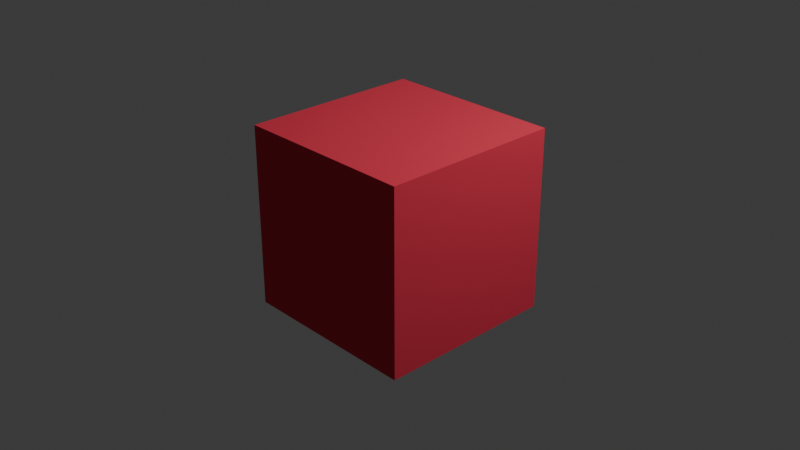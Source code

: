 # Source: cube.blend  (saved by Blender 4.0.36; exported with 4.5.12 LTS)
import bpy
from mathutils import Matrix  # noqa: F401  (used for matrix-valued properties, if any)

bpy.ops.wm.read_factory_settings(use_empty=True)
scene = bpy.context.scene
scene.name = 'Scene'

# ---- collections
col_collection = bpy.data.collections.new('Collection'); scene.collection.children.link(col_collection)

# ---- materials (node trees are filled in below, after node groups)
mat_material = bpy.data.materials.new('Material')
mat_material.alpha_threshold = 0.0
mat_material.roughness = 0.5
mat_material.line_color = (0.0, 0.0, 0.0, 1.0)

# ---- material node trees
mat_material.use_nodes = True; mat_material.node_tree.nodes.clear()
_N = mat_material.node_tree.nodes; _L = mat_material.node_tree.links
n0 = _N.new('ShaderNodeOutputMaterial'); n0.name = 'Material Output'; n0.location = (300, 300)
n1 = _N.new('ShaderNodeBsdfDiffuse'); n1.name = 'Diffuse BSDF'; n1.location = (10, 300)
n1.inputs[0].default_value = (0.8001, 0.06045, 0.1014, 1.0)
n1.inputs[1].default_value = 0.5
_L.new(n1.outputs[0], n0.inputs[0])
n0.is_active_output = True

# ---- world
world_world = bpy.data.worlds.new('World'); scene.world = world_world
world_world.use_nodes = True; world_world.node_tree.nodes.clear()
_N = world_world.node_tree.nodes; _L = world_world.node_tree.links
n0 = _N.new('ShaderNodeOutputWorld'); n0.name = 'World Output'; n0.location = (300, 300)
n1 = _N.new('ShaderNodeBackground'); n1.name = 'Background'; n1.location = (10, 300)
n1.inputs[0].default_value = (0.05088, 0.05088, 0.05088, 1.0)
_L.new(n1.outputs[0], n0.inputs[0])
n0.is_active_output = True
world_world.color = (0.05088, 0.05088, 0.05088)
world_world.use_sun_shadow = False
world_world.sun_shadow_jitter_overblur = 0.0

# ---- cameras
cam_camera = bpy.data.cameras.new('Camera')
cam_camera.clip_end = 100.0
cam_camera.ortho_scale = 7.314

# ---- lights
light_light = bpy.data.lights.new('Light', 'POINT')
light_light.transmission_factor = 0.0
light_light.use_soft_falloff = False
light_light.energy = 1000.0
light_light.shadow_soft_size = 0.1
light_light.shadow_maximum_resolution = 0.006
light_light.use_absolute_resolution = True

# ---- meshes
me_cube = bpy.data.meshes.new('Cube')
me_cube.from_pydata([(1.0, 1.0, 1.0), (1.0, 1.0, -1.0), (1.0, -1.0, 1.0), (1.0, -1.0, -1.0), (-1.0, 1.0, 1.0), (-1.0, 1.0, -1.0), (-1.0, -1.0, 1.0), (-1.0, -1.0, -1.0)], [], [(0, 4, 6, 2), (3, 2, 6, 7), (7, 6, 4, 5), (5, 1, 3, 7), (1, 0, 2, 3), (5, 4, 0, 1)])
_uv = me_cube.uv_layers.new(name='UVMap')
_uv.uv.foreach_set('vector', [0.625, 0.5, 0.875, 0.5, 0.875, 0.75, 0.625, 0.75, 0.375, 0.75, 0.625, 0.75, 0.625, 1.0, 0.375, 1.0, 0.375, 0.0, 0.625, 0.0, 0.625, 0.25, 0.375, 0.25, 0.125, 0.5, 0.375, 0.5, 0.375, 0.75, 0.125, 0.75, 0.375, 0.5, 0.625, 0.5, 0.625, 0.75, 0.375, 0.75, 0.375, 0.25, 0.625, 0.25, 0.625, 0.5, 0.375, 0.5])
_ca = me_cube.color_attributes.new('Color', 'FLOAT_COLOR', 'POINT')
_ca.data.foreach_set('color', [0.8001, 0.06045, 0.1014, 1.0, 0.8001, 0.06045, 0.1014, 1.0, 0.8001, 0.06045, 0.1014, 1.0, 0.8001, 0.06045, 0.1014, 1.0, 0.8001, 0.06045, 0.1014, 1.0, 0.8001, 0.06045, 0.1014, 1.0, 0.8001, 0.06045, 0.1014, 1.0, 0.8001, 0.06045, 0.1014, 1.0])
me_cube.materials.append(mat_material)
me_cube.use_mirror_vertex_groups = False
me_cube.update()

# ---- objects
ob_cube = bpy.data.objects.new('Cube', me_cube)
ob_light = bpy.data.objects.new('Light', light_light)
ob_camera = bpy.data.objects.new('Camera', cam_camera)

# ---- transforms, parenting, visibility, modifiers, constraints
ob_cube.location = (0.0, 0.0, 0.0)
ob_cube.lock_rotations_4d = False
ob_cube.empty_display_type = 'ARROWS'
ob_cube.lineart.crease_threshold = 0.0
ob_light.location = (4.076, 1.005, 5.904)
ob_light.rotation_euler = (0.6503, 0.05522, 1.866)
ob_light.lock_rotations_4d = False
ob_light.empty_display_type = 'ARROWS'
ob_light.color = (0.0, 0.0, 0.0, 0.0)
ob_light.lineart.crease_threshold = 0.0
ob_camera.location = (7.359, -6.926, 4.958)
ob_camera.rotation_euler = (1.109, 0.0, 0.8149)
ob_camera.lock_rotations_4d = False
ob_camera.empty_display_type = 'ARROWS'
ob_camera.color = (0.0, 0.0, 0.0, 0.0)
ob_camera.display_type = 'WIRE'
ob_camera.lineart.crease_threshold = 0.0

# ---- collection membership
col_collection.objects.link(ob_cube)
col_collection.objects.link(ob_light)
col_collection.objects.link(ob_camera)

# ---- scene / render settings (as saved in the file)
scene.camera = ob_camera
scene.frame_start = 1; scene.frame_end = 250; scene.frame_set(1)
scene.render.engine = 'CYCLES'
scene.cycles.sampling_pattern = 'TABULATED_SOBOL'
scene.cycles.bake_type = 'DIFFUSE'
bpy.context.view_layer.update()
